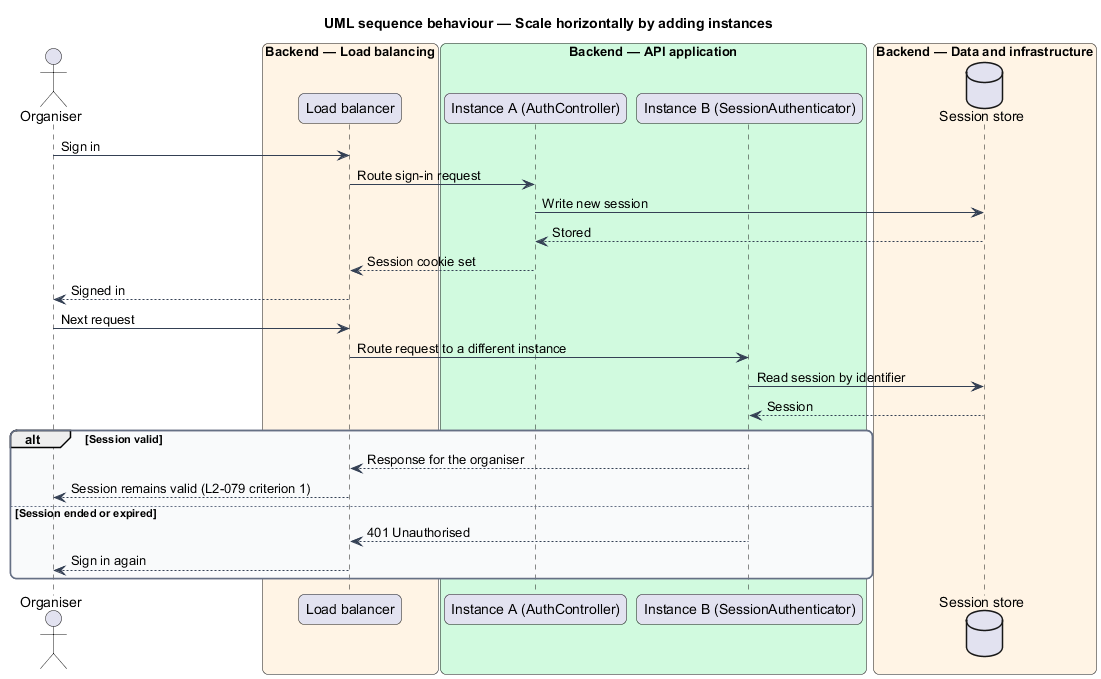

The diagram above was rendered by PlantUML. Its source (embedded in the PNG):
@startuml
title UML sequence behaviour — Scale horizontally by adding instances
skinparam backgroundColor #FFFFFF
skinparam shadowing false
skinparam roundcorner 12
skinparam defaultFontName Arial
skinparam ArrowColor #344054
skinparam rectangle {
  BorderColor #344054
  FontColor #101828
}
skinparam package {
  BorderColor #667085
  FontColor #101828
  BackgroundColor #F9FAFB
}
actor "Organiser" as actor
box "Backend — Load balancing" #FFF4E5
  participant "Load balancer" as lb
end box
box "Backend — API application" #D1FADF
  participant "Instance A (AuthController)" as a
  participant "Instance B (SessionAuthenticator)" as b
end box
box "Backend — Data and infrastructure" #FFF4E5
  database "Session store" as sessions
end box
actor -> lb : Sign in
lb -> a : Route sign-in request
a -> sessions : Write new session
sessions --> a : Stored
a --> lb : Session cookie set
lb --> actor : Signed in
actor -> lb : Next request
lb -> b : Route request to a different instance
b -> sessions : Read session by identifier
sessions --> b : Session
alt Session valid
  b --> lb : Response for the organiser
  lb --> actor : Session remains valid (L2-079 criterion 1)
else Session ended or expired
  b --> lb : 401 Unauthorised
  lb --> actor : Sign in again
end
@enduml